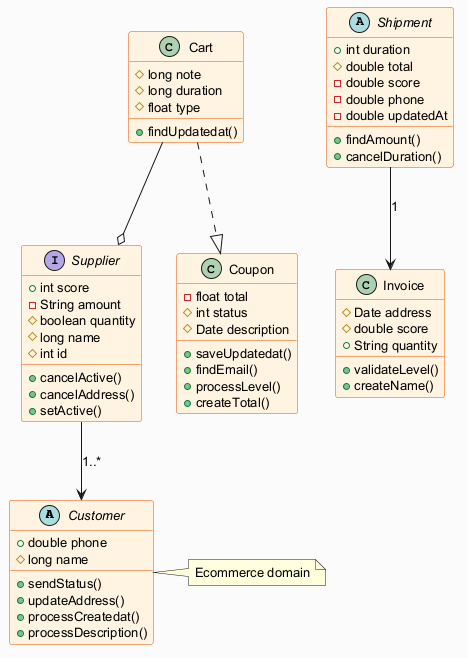

The diagram above was rendered by PlantUML. Its source (embedded in the PNG):
@startuml
skinparam backgroundColor #FAFAFA
skinparam classBackgroundColor #FFF3E0
skinparam classBorderColor #E65100
skinparam defaultFontSize 13
abstract class Customer {
  +double phone
  #long name
  +sendStatus()
  +updateAddress()
  +processCreatedat()
  +processDescription()
}
class Invoice {
  #Date address
  #double score
  +String quantity
  +validateLevel()
  +createName()
}
interface Supplier {
  +int score
  -String amount
  #boolean quantity
  #long name
  #int id
  +cancelActive()
  +cancelAddress()
  +setActive()
}
class Coupon {
  -float total
  #int status
  #Date description
  +saveUpdatedat()
  +findEmail()
  +processLevel()
  +createTotal()
}
abstract class Shipment {
  +int duration
  #double total
  -double score
  -double phone
  -double updatedAt
  +findAmount()
  +cancelDuration()
}
class Cart {
  #long note
  #long duration
  #float type
  +findUpdatedat()
}
Shipment --> Invoice : "1"
Cart ..|> Coupon
Cart --o Supplier
Supplier --> Customer : "1..*"
note right of Customer : Ecommerce domain
@enduml